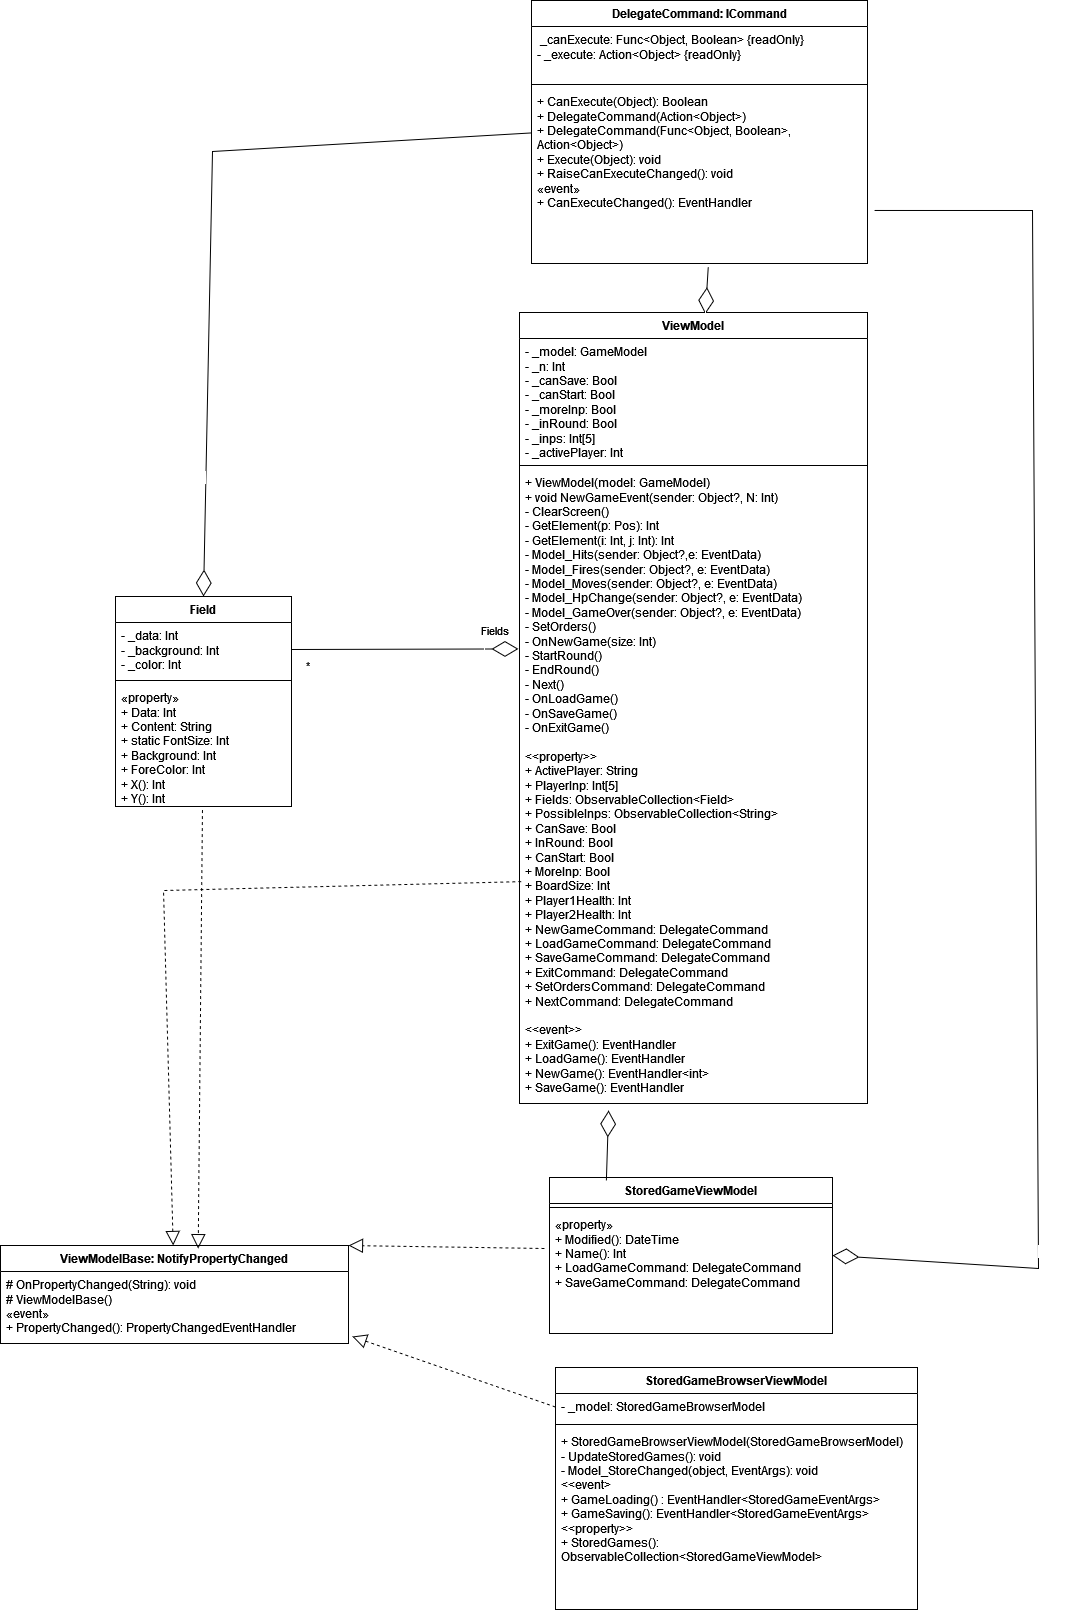

The diagram above was exported from draw.io. Its source (the exported page's mxGraphModel, read from the mxfile embedded in the PNG):
<mxGraphModel dx="1364" dy="2635" grid="0" gridSize="10" guides="1" tooltips="1" connect="1" arrows="1" fold="1" page="1" pageScale="1" pageWidth="827" pageHeight="1169" math="0" shadow="0">
  <root>
    <mxCell id="WIyWlLk6GJQsqaUBKTNV-0" />
    <mxCell id="WIyWlLk6GJQsqaUBKTNV-1" parent="WIyWlLk6GJQsqaUBKTNV-0" />
    <mxCell id="380VDxpQ8Sr3hK74BQXG-16" value="ViewModel" style="swimlane;fontStyle=1;align=center;verticalAlign=top;childLayout=stackLayout;horizontal=1;startSize=26;horizontalStack=0;resizeParent=1;resizeParentMax=0;resizeLast=0;collapsible=1;marginBottom=0;whiteSpace=wrap;html=1;" parent="WIyWlLk6GJQsqaUBKTNV-1" vertex="1">
      <mxGeometry x="573" y="25" width="348" height="791" as="geometry" />
    </mxCell>
    <mxCell id="380VDxpQ8Sr3hK74BQXG-17" value="- _model: GameModel&lt;br&gt;&lt;div&gt;- _n: Int&lt;/div&gt;&lt;div&gt;- _canSave: Bool&lt;/div&gt;&lt;div&gt;- _canStart: Bool&lt;/div&gt;&lt;div&gt;- _moreInp: Bool&lt;/div&gt;&lt;div&gt;- _inRound: Bool&lt;/div&gt;&lt;div&gt;- _inps: Int[5]&lt;/div&gt;&lt;div&gt;- _activePlayer: Int&lt;/div&gt;" style="text;strokeColor=none;fillColor=none;align=left;verticalAlign=top;spacingLeft=4;spacingRight=4;overflow=hidden;rotatable=0;points=[[0,0.5],[1,0.5]];portConstraint=eastwest;whiteSpace=wrap;html=1;" parent="380VDxpQ8Sr3hK74BQXG-16" vertex="1">
      <mxGeometry y="26" width="348" height="123" as="geometry" />
    </mxCell>
    <mxCell id="380VDxpQ8Sr3hK74BQXG-18" value="" style="line;strokeWidth=1;fillColor=none;align=left;verticalAlign=middle;spacingTop=-1;spacingLeft=3;spacingRight=3;rotatable=0;labelPosition=right;points=[];portConstraint=eastwest;strokeColor=inherit;" parent="380VDxpQ8Sr3hK74BQXG-16" vertex="1">
      <mxGeometry y="149" width="348" height="8" as="geometry" />
    </mxCell>
    <mxCell id="380VDxpQ8Sr3hK74BQXG-19" value="+ ViewModel(model: GameModel) &lt;br&gt;+ void NewGameEvent(sender: Object?, N: Int) &lt;br&gt;- ClearScreen() &lt;br&gt;- GetElement(p: Pos): Int&lt;br&gt;- GetElement(i: Int, j: Int): Int&lt;br&gt;- Model_Hits(sender: Object?,e: EventData)&lt;br&gt;- Model_Fires(sender: Object?, e: EventData)&lt;br&gt;- Model_Moves(sender: Object?, e: EventData)&lt;br&gt;- Model_HpChange(sender: Object?, e: EventData)&lt;br&gt;- Model_GameOver(sender: Object?, e: EventData)&lt;br&gt;- SetOrders() &lt;br&gt;- OnNewGame(size: Int) &lt;br&gt;- StartRound() &lt;br&gt;- EndRound() &lt;br&gt;- Next() &lt;br&gt;- OnLoadGame() &lt;br&gt;- OnSaveGame() &lt;br&gt;- OnExitGame() &lt;br&gt;&lt;div&gt;&lt;br&gt;&lt;/div&gt;&lt;div&gt;&amp;lt;&amp;lt;property&amp;gt;&amp;gt;&lt;/div&gt;&lt;div&gt;+ ActivePlayer: String&lt;br&gt;+ PlayerInp: Int[5] &lt;br&gt;+ Fields: ObservableCollection&amp;lt;Field&amp;gt;&lt;br&gt;+ PossibleInps: ObservableCollection&amp;lt;String&amp;gt;&lt;br&gt;+ CanSave: Bool&lt;br&gt;+ InRound: Bool&lt;br&gt;+ CanStart: Bool&lt;br&gt;+ MoreInp: Bool&lt;br&gt;+ BoardSize: Int&lt;br&gt;+ Player1Health: Int&lt;br&gt;+ Player2Health: Int&lt;br&gt;&lt;/div&gt;&lt;div&gt;+ NewGameCommand: DelegateCommand&lt;br&gt;+ LoadGameCommand: DelegateCommand&lt;br&gt;+ SaveGameCommand: DelegateCommand&lt;br&gt;+ ExitCommand: DelegateCommand&lt;br&gt;+ SetOrdersCommand: DelegateCommand&lt;br&gt;+ NextCommand: DelegateCommand&lt;br&gt;&lt;br&gt;&lt;/div&gt;&lt;div&gt;&amp;lt;&amp;lt;event&amp;gt;&amp;gt;&lt;br&gt;&lt;/div&gt;+ ExitGame(): EventHandler&lt;br&gt;+ LoadGame(): EventHandler&lt;br&gt;+ NewGame(): EventHandler&amp;lt;int&amp;gt;&lt;br&gt;+ SaveGame(): EventHandler" style="text;strokeColor=none;fillColor=none;align=left;verticalAlign=top;spacingLeft=4;spacingRight=4;overflow=hidden;rotatable=0;points=[[0,0.5],[1,0.5]];portConstraint=eastwest;whiteSpace=wrap;html=1;" parent="380VDxpQ8Sr3hK74BQXG-16" vertex="1">
      <mxGeometry y="157" width="348" height="634" as="geometry" />
    </mxCell>
    <mxCell id="380VDxpQ8Sr3hK74BQXG-107" value="" style="endArrow=diamondThin;endFill=0;endSize=24;html=1;rounded=0;exitX=1;exitY=0.5;exitDx=0;exitDy=0;entryX=-0.003;entryY=0.283;entryDx=0;entryDy=0;entryPerimeter=0;" parent="WIyWlLk6GJQsqaUBKTNV-1" source="0ySyAdyNpUcpGRWUpj3D-6" target="380VDxpQ8Sr3hK74BQXG-19" edge="1">
      <mxGeometry width="160" relative="1" as="geometry">
        <mxPoint x="507.19600000000037" y="346.00399999999996" as="sourcePoint" />
        <mxPoint x="436" y="418.30999999999995" as="targetPoint" />
        <Array as="points" />
      </mxGeometry>
    </mxCell>
    <mxCell id="380VDxpQ8Sr3hK74BQXG-108" value="Fields" style="edgeLabel;html=1;align=center;verticalAlign=middle;resizable=0;points=[];" parent="380VDxpQ8Sr3hK74BQXG-107" vertex="1" connectable="0">
      <mxGeometry x="0.0711" y="2" relative="1" as="geometry">
        <mxPoint x="80" y="-18" as="offset" />
      </mxGeometry>
    </mxCell>
    <mxCell id="380VDxpQ8Sr3hK74BQXG-109" value="&lt;div&gt;&lt;br&gt;&lt;/div&gt;" style="edgeLabel;html=1;align=center;verticalAlign=middle;resizable=0;points=[];" parent="380VDxpQ8Sr3hK74BQXG-107" vertex="1" connectable="0">
      <mxGeometry x="0.6836" y="-1" relative="1" as="geometry">
        <mxPoint as="offset" />
      </mxGeometry>
    </mxCell>
    <mxCell id="0ySyAdyNpUcpGRWUpj3D-0" value="ViewModelBase: NotifyPropertyChanged" style="swimlane;fontStyle=1;align=center;verticalAlign=top;childLayout=stackLayout;horizontal=1;startSize=26;horizontalStack=0;resizeParent=1;resizeParentMax=0;resizeLast=0;collapsible=1;marginBottom=0;whiteSpace=wrap;html=1;" parent="WIyWlLk6GJQsqaUBKTNV-1" vertex="1">
      <mxGeometry x="54" y="958" width="348" height="98" as="geometry" />
    </mxCell>
    <mxCell id="0ySyAdyNpUcpGRWUpj3D-3" value="# OnPropertyChanged(String): void&lt;br&gt;# ViewModelBase()&lt;br&gt;«event»&lt;br&gt;+ PropertyChanged(): PropertyChangedEventHandler" style="text;strokeColor=none;fillColor=none;align=left;verticalAlign=top;spacingLeft=4;spacingRight=4;overflow=hidden;rotatable=0;points=[[0,0.5],[1,0.5]];portConstraint=eastwest;whiteSpace=wrap;html=1;" parent="0ySyAdyNpUcpGRWUpj3D-0" vertex="1">
      <mxGeometry y="26" width="348" height="72" as="geometry" />
    </mxCell>
    <mxCell id="0ySyAdyNpUcpGRWUpj3D-5" value="Field" style="swimlane;fontStyle=1;align=center;verticalAlign=top;childLayout=stackLayout;horizontal=1;startSize=26;horizontalStack=0;resizeParent=1;resizeParentMax=0;resizeLast=0;collapsible=1;marginBottom=0;whiteSpace=wrap;html=1;" parent="WIyWlLk6GJQsqaUBKTNV-1" vertex="1">
      <mxGeometry x="169" y="309" width="176" height="210" as="geometry" />
    </mxCell>
    <mxCell id="0ySyAdyNpUcpGRWUpj3D-6" value="- _data: Int&lt;br&gt;&lt;div&gt;- _background: Int&lt;/div&gt;&lt;div&gt;- _color: Int&lt;br&gt;&lt;/div&gt;" style="text;strokeColor=none;fillColor=none;align=left;verticalAlign=top;spacingLeft=4;spacingRight=4;overflow=hidden;rotatable=0;points=[[0,0.5],[1,0.5]];portConstraint=eastwest;whiteSpace=wrap;html=1;" parent="0ySyAdyNpUcpGRWUpj3D-5" vertex="1">
      <mxGeometry y="26" width="176" height="54" as="geometry" />
    </mxCell>
    <mxCell id="0ySyAdyNpUcpGRWUpj3D-7" value="" style="line;strokeWidth=1;fillColor=none;align=left;verticalAlign=middle;spacingTop=-1;spacingLeft=3;spacingRight=3;rotatable=0;labelPosition=right;points=[];portConstraint=eastwest;strokeColor=inherit;" parent="0ySyAdyNpUcpGRWUpj3D-5" vertex="1">
      <mxGeometry y="80" width="176" height="8" as="geometry" />
    </mxCell>
    <mxCell id="0ySyAdyNpUcpGRWUpj3D-8" value="«property»&lt;br&gt;&lt;div&gt;+ Data: Int&lt;/div&gt;&lt;div&gt;+ Content: String&lt;/div&gt;&lt;div&gt;+ static FontSize: Int&lt;/div&gt;&lt;div&gt;+ Background: Int&lt;/div&gt;&lt;div&gt;+ ForeColor: Int&lt;br&gt;&lt;/div&gt;+ X(): Int&lt;br&gt;+ Y(): Int" style="text;strokeColor=none;fillColor=none;align=left;verticalAlign=top;spacingLeft=4;spacingRight=4;overflow=hidden;rotatable=0;points=[[0,0.5],[1,0.5]];portConstraint=eastwest;whiteSpace=wrap;html=1;" parent="0ySyAdyNpUcpGRWUpj3D-5" vertex="1">
      <mxGeometry y="88" width="176" height="122" as="geometry" />
    </mxCell>
    <mxCell id="0ySyAdyNpUcpGRWUpj3D-9" value="" style="endArrow=block;dashed=1;endFill=0;endSize=12;html=1;rounded=0;entryX=0.568;entryY=0.032;entryDx=0;entryDy=0;entryPerimeter=0;exitX=0.494;exitY=1.029;exitDx=0;exitDy=0;exitPerimeter=0;" parent="WIyWlLk6GJQsqaUBKTNV-1" source="0ySyAdyNpUcpGRWUpj3D-8" target="0ySyAdyNpUcpGRWUpj3D-0" edge="1">
      <mxGeometry width="160" relative="1" as="geometry">
        <mxPoint x="325" y="289" as="sourcePoint" />
        <mxPoint x="533" y="279" as="targetPoint" />
        <Array as="points" />
      </mxGeometry>
    </mxCell>
    <mxCell id="0ySyAdyNpUcpGRWUpj3D-10" value="" style="endArrow=block;dashed=1;endFill=0;endSize=12;html=1;rounded=0;exitX=0.005;exitY=0.65;exitDx=0;exitDy=0;exitPerimeter=0;" parent="WIyWlLk6GJQsqaUBKTNV-1" source="380VDxpQ8Sr3hK74BQXG-19" target="0ySyAdyNpUcpGRWUpj3D-0" edge="1">
      <mxGeometry width="160" relative="1" as="geometry">
        <mxPoint x="423" y="312" as="sourcePoint" />
        <mxPoint x="442" y="216" as="targetPoint" />
        <Array as="points">
          <mxPoint x="217" y="603" />
        </Array>
      </mxGeometry>
    </mxCell>
    <mxCell id="0ySyAdyNpUcpGRWUpj3D-12" value="*" style="edgeLabel;html=1;align=center;verticalAlign=middle;resizable=0;points=[];" parent="WIyWlLk6GJQsqaUBKTNV-1" vertex="1" connectable="0">
      <mxGeometry x="533.0039313836215" y="323.9988838369297" as="geometry">
        <mxPoint x="-173" y="53" as="offset" />
      </mxGeometry>
    </mxCell>
    <mxCell id="0ySyAdyNpUcpGRWUpj3D-15" value="DelegateCommand: ICommand" style="swimlane;fontStyle=1;align=center;verticalAlign=top;childLayout=stackLayout;horizontal=1;startSize=26;horizontalStack=0;resizeParent=1;resizeParentMax=0;resizeLast=0;collapsible=1;marginBottom=0;whiteSpace=wrap;html=1;" parent="WIyWlLk6GJQsqaUBKTNV-1" vertex="1">
      <mxGeometry x="585" y="-287" width="336" height="263" as="geometry" />
    </mxCell>
    <mxCell id="0ySyAdyNpUcpGRWUpj3D-16" value="&amp;nbsp;_canExecute: Func&amp;lt;Object, Boolean&amp;gt; {readOnly}&lt;br&gt;- _execute: Action&amp;lt;Object&amp;gt; {readOnly}" style="text;strokeColor=none;fillColor=none;align=left;verticalAlign=top;spacingLeft=4;spacingRight=4;overflow=hidden;rotatable=0;points=[[0,0.5],[1,0.5]];portConstraint=eastwest;whiteSpace=wrap;html=1;" parent="0ySyAdyNpUcpGRWUpj3D-15" vertex="1">
      <mxGeometry y="26" width="336" height="54" as="geometry" />
    </mxCell>
    <mxCell id="0ySyAdyNpUcpGRWUpj3D-17" value="" style="line;strokeWidth=1;fillColor=none;align=left;verticalAlign=middle;spacingTop=-1;spacingLeft=3;spacingRight=3;rotatable=0;labelPosition=right;points=[];portConstraint=eastwest;strokeColor=inherit;" parent="0ySyAdyNpUcpGRWUpj3D-15" vertex="1">
      <mxGeometry y="80" width="336" height="8" as="geometry" />
    </mxCell>
    <mxCell id="0ySyAdyNpUcpGRWUpj3D-18" value="+ CanExecute(Object): Boolean&lt;br&gt;+ DelegateCommand(Action&amp;lt;Object&amp;gt;)&lt;br&gt;+ DelegateCommand(Func&amp;lt;Object, Boolean&amp;gt;, Action&amp;lt;Object&amp;gt;)&lt;br&gt;+ Execute(Object): void&lt;br&gt;+ RaiseCanExecuteChanged(): void&lt;br&gt;«event»&lt;br&gt;+ CanExecuteChanged(): EventHandler" style="text;strokeColor=none;fillColor=none;align=left;verticalAlign=top;spacingLeft=4;spacingRight=4;overflow=hidden;rotatable=0;points=[[0,0.5],[1,0.5]];portConstraint=eastwest;whiteSpace=wrap;html=1;" parent="0ySyAdyNpUcpGRWUpj3D-15" vertex="1">
      <mxGeometry y="88" width="336" height="175" as="geometry" />
    </mxCell>
    <mxCell id="0ySyAdyNpUcpGRWUpj3D-19" value="" style="endArrow=diamondThin;endFill=0;endSize=24;html=1;rounded=0;entryX=0.5;entryY=0;entryDx=0;entryDy=0;exitX=-0.001;exitY=0.254;exitDx=0;exitDy=0;exitPerimeter=0;" parent="WIyWlLk6GJQsqaUBKTNV-1" source="0ySyAdyNpUcpGRWUpj3D-18" target="0ySyAdyNpUcpGRWUpj3D-5" edge="1">
      <mxGeometry width="160" relative="1" as="geometry">
        <mxPoint x="240" y="595" as="sourcePoint" />
        <mxPoint x="583" y="333" as="targetPoint" />
        <Array as="points">
          <mxPoint x="266" y="-136" />
        </Array>
      </mxGeometry>
    </mxCell>
    <mxCell id="0ySyAdyNpUcpGRWUpj3D-21" value="&lt;div&gt;&lt;br&gt;&lt;/div&gt;" style="edgeLabel;html=1;align=center;verticalAlign=middle;resizable=0;points=[];" parent="0ySyAdyNpUcpGRWUpj3D-19" vertex="1" connectable="0">
      <mxGeometry x="0.6836" y="-1" relative="1" as="geometry">
        <mxPoint as="offset" />
      </mxGeometry>
    </mxCell>
    <mxCell id="0ySyAdyNpUcpGRWUpj3D-22" value="" style="endArrow=diamondThin;endFill=0;endSize=24;html=1;rounded=0;exitX=0.526;exitY=1.021;exitDx=0;exitDy=0;exitPerimeter=0;entryX=0.534;entryY=0.002;entryDx=0;entryDy=0;entryPerimeter=0;" parent="WIyWlLk6GJQsqaUBKTNV-1" source="0ySyAdyNpUcpGRWUpj3D-18" target="380VDxpQ8Sr3hK74BQXG-16" edge="1">
      <mxGeometry width="160" relative="1" as="geometry">
        <mxPoint x="895" y="611" as="sourcePoint" />
        <mxPoint x="724" y="504" as="targetPoint" />
        <Array as="points" />
      </mxGeometry>
    </mxCell>
    <mxCell id="0ySyAdyNpUcpGRWUpj3D-24" value="&lt;div&gt;&lt;br&gt;&lt;/div&gt;" style="edgeLabel;html=1;align=center;verticalAlign=middle;resizable=0;points=[];" parent="0ySyAdyNpUcpGRWUpj3D-22" vertex="1" connectable="0">
      <mxGeometry x="0.6836" y="-1" relative="1" as="geometry">
        <mxPoint as="offset" />
      </mxGeometry>
    </mxCell>
    <mxCell id="vY0c4WJs0HZjQSsos6QA-0" value="StoredGameViewModel" style="swimlane;fontStyle=1;align=center;verticalAlign=top;childLayout=stackLayout;horizontal=1;startSize=26;horizontalStack=0;resizeParent=1;resizeParentMax=0;resizeLast=0;collapsible=1;marginBottom=0;whiteSpace=wrap;html=1;" vertex="1" parent="WIyWlLk6GJQsqaUBKTNV-1">
      <mxGeometry x="603" y="890" width="283" height="156" as="geometry" />
    </mxCell>
    <mxCell id="vY0c4WJs0HZjQSsos6QA-2" value="" style="line;strokeWidth=1;fillColor=none;align=left;verticalAlign=middle;spacingTop=-1;spacingLeft=3;spacingRight=3;rotatable=0;labelPosition=right;points=[];portConstraint=eastwest;strokeColor=inherit;" vertex="1" parent="vY0c4WJs0HZjQSsos6QA-0">
      <mxGeometry y="26" width="283" height="8" as="geometry" />
    </mxCell>
    <mxCell id="vY0c4WJs0HZjQSsos6QA-3" value="«property»&lt;br&gt;&lt;div&gt;+ Modified(): DateTime&lt;/div&gt;&lt;div&gt;+ Name(): Int&lt;/div&gt;&lt;div&gt;+ LoadGameCommand: DelegateCommand&lt;/div&gt;&lt;div&gt;+ SaveGameCommand: DelegateCommand&lt;br&gt;&lt;/div&gt;" style="text;strokeColor=none;fillColor=none;align=left;verticalAlign=top;spacingLeft=4;spacingRight=4;overflow=hidden;rotatable=0;points=[[0,0.5],[1,0.5]];portConstraint=eastwest;whiteSpace=wrap;html=1;" vertex="1" parent="vY0c4WJs0HZjQSsos6QA-0">
      <mxGeometry y="34" width="283" height="122" as="geometry" />
    </mxCell>
    <mxCell id="vY0c4WJs0HZjQSsos6QA-8" value="StoredGameBrowserViewModel" style="swimlane;fontStyle=1;align=center;verticalAlign=top;childLayout=stackLayout;horizontal=1;startSize=26;horizontalStack=0;resizeParent=1;resizeParentMax=0;resizeLast=0;collapsible=1;marginBottom=0;whiteSpace=wrap;html=1;" vertex="1" parent="WIyWlLk6GJQsqaUBKTNV-1">
      <mxGeometry x="609" y="1080" width="362" height="242" as="geometry" />
    </mxCell>
    <mxCell id="vY0c4WJs0HZjQSsos6QA-9" value="- _model: StoredGameBrowserModel" style="text;strokeColor=none;fillColor=none;align=left;verticalAlign=top;spacingLeft=4;spacingRight=4;overflow=hidden;rotatable=0;points=[[0,0.5],[1,0.5]];portConstraint=eastwest;whiteSpace=wrap;html=1;" vertex="1" parent="vY0c4WJs0HZjQSsos6QA-8">
      <mxGeometry y="26" width="362" height="27" as="geometry" />
    </mxCell>
    <mxCell id="vY0c4WJs0HZjQSsos6QA-10" value="" style="line;strokeWidth=1;fillColor=none;align=left;verticalAlign=middle;spacingTop=-1;spacingLeft=3;spacingRight=3;rotatable=0;labelPosition=right;points=[];portConstraint=eastwest;strokeColor=inherit;" vertex="1" parent="vY0c4WJs0HZjQSsos6QA-8">
      <mxGeometry y="53" width="362" height="8" as="geometry" />
    </mxCell>
    <mxCell id="vY0c4WJs0HZjQSsos6QA-11" value="&lt;div&gt;+ StoredGameBrowserViewModel(StoredGameBrowserModel)&lt;/div&gt;&lt;div&gt;- UpdateStoredGames(): void&lt;/div&gt;&lt;div&gt;- Model_StoreChanged(object, EventArgs): void&lt;/div&gt;&lt;div&gt;&amp;lt;&amp;lt;event&amp;gt;&lt;/div&gt;&lt;div&gt;+ GameLoading() : EventHandler&amp;lt;StoredGameEventArgs&amp;gt;&lt;/div&gt;&lt;div&gt;+ GameSaving(): EventHandler&amp;lt;StoredGameEventArgs&amp;gt;&lt;/div&gt;&lt;div&gt;&amp;lt;&amp;lt;property&amp;gt;&amp;gt;&lt;/div&gt;&lt;div&gt;+ StoredGames(): ObservableCollection&amp;lt;StoredGameViewModel&amp;gt;&lt;br&gt;&lt;/div&gt;" style="text;strokeColor=none;fillColor=none;align=left;verticalAlign=top;spacingLeft=4;spacingRight=4;overflow=hidden;rotatable=0;points=[[0,0.5],[1,0.5]];portConstraint=eastwest;whiteSpace=wrap;html=1;" vertex="1" parent="vY0c4WJs0HZjQSsos6QA-8">
      <mxGeometry y="61" width="362" height="181" as="geometry" />
    </mxCell>
    <mxCell id="vY0c4WJs0HZjQSsos6QA-12" value="" style="endArrow=block;dashed=1;endFill=0;endSize=12;html=1;rounded=0;entryX=1;entryY=0;entryDx=0;entryDy=0;exitX=-0.018;exitY=0.303;exitDx=0;exitDy=0;exitPerimeter=0;" edge="1" parent="WIyWlLk6GJQsqaUBKTNV-1" source="vY0c4WJs0HZjQSsos6QA-3" target="0ySyAdyNpUcpGRWUpj3D-0">
      <mxGeometry width="160" relative="1" as="geometry">
        <mxPoint x="474" y="961" as="sourcePoint" />
        <mxPoint x="470" y="1399" as="targetPoint" />
        <Array as="points" />
      </mxGeometry>
    </mxCell>
    <mxCell id="vY0c4WJs0HZjQSsos6QA-13" value="" style="endArrow=block;dashed=1;endFill=0;endSize=12;html=1;rounded=0;entryX=1.011;entryY=0.903;entryDx=0;entryDy=0;exitX=0;exitY=0.5;exitDx=0;exitDy=0;entryPerimeter=0;" edge="1" parent="WIyWlLk6GJQsqaUBKTNV-1" source="vY0c4WJs0HZjQSsos6QA-9" target="0ySyAdyNpUcpGRWUpj3D-3">
      <mxGeometry width="160" relative="1" as="geometry">
        <mxPoint x="610" y="1111" as="sourcePoint" />
        <mxPoint x="414" y="1108" as="targetPoint" />
        <Array as="points" />
      </mxGeometry>
    </mxCell>
    <mxCell id="vY0c4WJs0HZjQSsos6QA-14" value="" style="endArrow=diamondThin;endFill=0;endSize=24;html=1;rounded=0;exitX=0.201;exitY=0.019;exitDx=0;exitDy=0;entryX=0.256;entryY=1.011;entryDx=0;entryDy=0;entryPerimeter=0;exitPerimeter=0;" edge="1" parent="WIyWlLk6GJQsqaUBKTNV-1" source="vY0c4WJs0HZjQSsos6QA-0" target="380VDxpQ8Sr3hK74BQXG-19">
      <mxGeometry width="160" relative="1" as="geometry">
        <mxPoint x="325" y="808" as="sourcePoint" />
        <mxPoint x="552" y="807" as="targetPoint" />
        <Array as="points" />
      </mxGeometry>
    </mxCell>
    <mxCell id="vY0c4WJs0HZjQSsos6QA-16" value="&lt;div&gt;&lt;br&gt;&lt;/div&gt;" style="edgeLabel;html=1;align=center;verticalAlign=middle;resizable=0;points=[];" vertex="1" connectable="0" parent="vY0c4WJs0HZjQSsos6QA-14">
      <mxGeometry x="0.6836" y="-1" relative="1" as="geometry">
        <mxPoint as="offset" />
      </mxGeometry>
    </mxCell>
    <mxCell id="vY0c4WJs0HZjQSsos6QA-17" value="" style="endArrow=diamondThin;endFill=0;endSize=24;html=1;rounded=0;entryX=1;entryY=0.5;entryDx=0;entryDy=0;exitX=1.021;exitY=0.697;exitDx=0;exitDy=0;exitPerimeter=0;" edge="1" parent="WIyWlLk6GJQsqaUBKTNV-1" source="0ySyAdyNpUcpGRWUpj3D-18" target="vY0c4WJs0HZjQSsos6QA-0">
      <mxGeometry width="160" relative="1" as="geometry">
        <mxPoint x="1080" y="-73" as="sourcePoint" />
        <mxPoint x="672" y="833" as="targetPoint" />
        <Array as="points">
          <mxPoint x="1086" y="-77" />
          <mxPoint x="1092" y="981" />
        </Array>
      </mxGeometry>
    </mxCell>
    <mxCell id="vY0c4WJs0HZjQSsos6QA-18" value="&lt;div&gt;&lt;br&gt;&lt;/div&gt;" style="edgeLabel;html=1;align=center;verticalAlign=middle;resizable=0;points=[];" vertex="1" connectable="0" parent="vY0c4WJs0HZjQSsos6QA-17">
      <mxGeometry x="0.6836" y="-1" relative="1" as="geometry">
        <mxPoint as="offset" />
      </mxGeometry>
    </mxCell>
  </root>
</mxGraphModel>